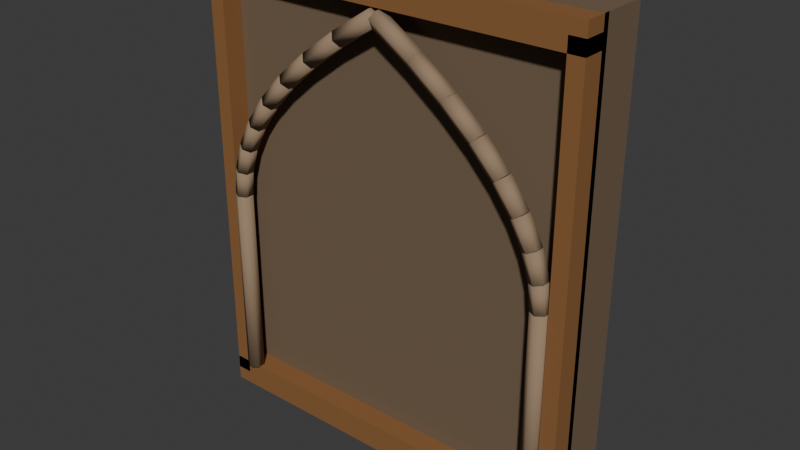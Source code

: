 # Source: roof_band_2m.blend  (saved by Blender 5.2.45; exported with 4.5.12 LTS)
import bpy
from mathutils import Matrix  # noqa: F401  (used for matrix-valued properties, if any)

bpy.ops.wm.read_factory_settings(use_empty=True)
scene = bpy.context.scene
scene.name = 'Scene'

# ---- collections
col_collection = bpy.data.collections.new('Collection'); scene.collection.children.link(col_collection)
col_kit_window_surround = bpy.data.collections.new('KIT_window_surround'); scene.collection.children.link(col_kit_window_surround)

# ---- materials (node trees are filled in below, after node groups)
mat_vault_light = bpy.data.materials.new('vault_light')
mat_vault_light.diffuse_color = (0.3095, 0.2159, 0.1384, 1.0)
mat_vault = bpy.data.materials.new('vault')
mat_vault.diffuse_color = (0.1779, 0.1248, 0.07819, 1.0)
mat_wood_dark = bpy.data.materials.new('wood_dark')
mat_wood_dark.diffuse_color = (0.2664, 0.1248, 0.04667, 1.0)

# ---- material node trees
mat_vault_light.use_nodes = True; mat_vault_light.node_tree.nodes.clear()
_N = mat_vault_light.node_tree.nodes; _L = mat_vault_light.node_tree.links
n0 = _N.new('ShaderNodeBsdfPrincipled'); n0.name = 'Principled BSDF'; n0.location = (-200, 100)
n0.inputs[0].default_value = (0.3095, 0.2159, 0.1384, 1.0)
n0.inputs[2].default_value = 0.94
n0.inputs[10].default_value = 0.005
n0.inputs[13].default_value = 0.15
n1 = _N.new('ShaderNodeOutputMaterial'); n1.name = 'Material Output'; n1.location = (200, 100)
_L.new(n0.outputs[0], n1.inputs[0])
n1.is_active_output = True
mat_vault.use_nodes = True; mat_vault.node_tree.nodes.clear()
_N = mat_vault.node_tree.nodes; _L = mat_vault.node_tree.links
n0 = _N.new('ShaderNodeBsdfPrincipled'); n0.name = 'Principled BSDF'; n0.location = (-200, 100)
n0.inputs[0].default_value = (0.1779, 0.1248, 0.07819, 1.0)
n0.inputs[2].default_value = 0.94
n0.inputs[10].default_value = 0.005
n0.inputs[13].default_value = 0.15
n1 = _N.new('ShaderNodeOutputMaterial'); n1.name = 'Material Output'; n1.location = (200, 100)
_L.new(n0.outputs[0], n1.inputs[0])
n1.is_active_output = True
mat_wood_dark.use_nodes = True; mat_wood_dark.node_tree.nodes.clear()
_N = mat_wood_dark.node_tree.nodes; _L = mat_wood_dark.node_tree.links
n0 = _N.new('ShaderNodeBsdfPrincipled'); n0.name = 'Principled BSDF'; n0.location = (-200, 100)
n0.inputs[0].default_value = (0.2664, 0.1248, 0.04667, 1.0)
n0.inputs[2].default_value = 0.94
n0.inputs[10].default_value = 0.005
n0.inputs[13].default_value = 0.15
n1 = _N.new('ShaderNodeOutputMaterial'); n1.name = 'Material Output'; n1.location = (200, 100)
_L.new(n0.outputs[0], n1.inputs[0])
n1.is_active_output = True

# ---- world
world_world = bpy.data.worlds.new('World'); scene.world = world_world
world_world.use_nodes = True; world_world.node_tree.nodes.clear()
_N = world_world.node_tree.nodes; _L = world_world.node_tree.links
n0 = _N.new('ShaderNodeOutputWorld'); n0.name = 'World Output'; n0.location = (200, 100)
n1 = _N.new('ShaderNodeBackground'); n1.name = 'Background'; n1.location = (-200, 100)
n1.inputs[0].default_value = (0.05088, 0.05088, 0.05088, 1.0)
_L.new(n1.outputs[0], n0.inputs[0])
n0.is_active_output = True
world_world.color = (0.05088, 0.05088, 0.05088)
world_world.sun_shadow_jitter_overblur = 0.0

# ---- meshes
me_pointed_timber_roof_rib = bpy.data.meshes.new('Pointed timber roof rib')
me_pointed_timber_roof_rib.from_pydata([(-0.875, -0.185, 0.14), (-0.914, -0.2075, 0.14), (-0.914, -0.2525, 0.14), (-0.875, -0.275, 0.14), (-0.836, -0.2525, 0.14), (-0.836, -0.2075, 0.14), (-0.875, -0.185, 1.15), (-0.914, -0.2075, 1.15), (-0.914, -0.2525, 1.15), (-0.875, -0.275, 1.15), (-0.836, -0.2525, 1.15), (-0.836, -0.2075, 1.15)], [], [(0, 1, 7, 6), (1, 2, 8, 7), (2, 3, 9, 8), (3, 4, 10, 9), (4, 5, 11, 10), (5, 0, 6, 11), (5, 4, 3, 2, 1, 0), (6, 7, 8, 9, 10, 11)])
me_pointed_timber_roof_rib.polygons.foreach_set('use_smooth', [True] * 8)
me_pointed_timber_roof_rib.materials.append(mat_vault_light)
me_pointed_timber_roof_rib.update()
me_pointed_timber_roof_rib_001 = bpy.data.meshes.new('Pointed timber roof rib.001')
me_pointed_timber_roof_rib_001.from_pydata([(-0.875, -0.275, 1.15), (-0.8362, -0.2525, 1.146), (-0.8362, -0.2075, 1.146), (-0.875, -0.185, 1.15), (-0.9138, -0.2075, 1.154), (-0.9138, -0.2525, 1.154), (-0.8613, -0.275, 1.284), (-0.8226, -0.2525, 1.28), (-0.8226, -0.2075, 1.28), (-0.8613, -0.185, 1.284), (-0.9001, -0.2075, 1.288), (-0.9001, -0.2525, 1.288)], [], [(0, 1, 7, 6), (1, 2, 8, 7), (2, 3, 9, 8), (3, 4, 10, 9), (4, 5, 11, 10), (5, 0, 6, 11), (5, 4, 3, 2, 1, 0), (6, 7, 8, 9, 10, 11)])
me_pointed_timber_roof_rib_001.polygons.foreach_set('use_smooth', [True] * 8)
me_pointed_timber_roof_rib_001.materials.append(mat_vault_light)
me_pointed_timber_roof_rib_001.update()
me_pointed_timber_roof_rib_002 = bpy.data.meshes.new('Pointed timber roof rib.002')
me_pointed_timber_roof_rib_002.from_pydata([(-0.8613, -0.275, 1.284), (-0.8241, -0.2525, 1.272), (-0.8241, -0.2075, 1.272), (-0.8613, -0.185, 1.284), (-0.8986, -0.2075, 1.295), (-0.8986, -0.2525, 1.295), (-0.8203, -0.275, 1.418), (-0.7831, -0.2525, 1.406), (-0.7831, -0.2075, 1.406), (-0.8203, -0.185, 1.418), (-0.8576, -0.2075, 1.429), (-0.8576, -0.2525, 1.429)], [], [(0, 1, 7, 6), (1, 2, 8, 7), (2, 3, 9, 8), (3, 4, 10, 9), (4, 5, 11, 10), (5, 0, 6, 11), (5, 4, 3, 2, 1, 0), (6, 7, 8, 9, 10, 11)])
me_pointed_timber_roof_rib_002.polygons.foreach_set('use_smooth', [True] * 8)
me_pointed_timber_roof_rib_002.materials.append(mat_vault_light)
me_pointed_timber_roof_rib_002.update()
me_pointed_timber_roof_rib_003 = bpy.data.meshes.new('Pointed timber roof rib.003')
me_pointed_timber_roof_rib_003.from_pydata([(-0.8203, -0.275, 1.418), (-0.7856, -0.2525, 1.4), (-0.7856, -0.2075, 1.4), (-0.8203, -0.185, 1.418), (-0.855, -0.2075, 1.435), (-0.855, -0.2525, 1.435), (-0.752, -0.275, 1.551), (-0.7173, -0.2525, 1.534), (-0.7173, -0.2075, 1.534), (-0.752, -0.185, 1.551), (-0.7867, -0.2075, 1.569), (-0.7867, -0.2525, 1.569)], [], [(0, 1, 7, 6), (1, 2, 8, 7), (2, 3, 9, 8), (3, 4, 10, 9), (4, 5, 11, 10), (5, 0, 6, 11), (5, 4, 3, 2, 1, 0), (6, 7, 8, 9, 10, 11)])
me_pointed_timber_roof_rib_003.polygons.foreach_set('use_smooth', [True] * 8)
me_pointed_timber_roof_rib_003.materials.append(mat_vault_light)
me_pointed_timber_roof_rib_003.update()
me_pointed_timber_roof_rib_004 = bpy.data.meshes.new('Pointed timber roof rib.004')
me_pointed_timber_roof_rib_004.from_pydata([(-0.752, -0.275, 1.551), (-0.7203, -0.2525, 1.529), (-0.7203, -0.2075, 1.529), (-0.752, -0.185, 1.551), (-0.7836, -0.2075, 1.574), (-0.7836, -0.2525, 1.574), (-0.6562, -0.275, 1.685), (-0.6246, -0.2525, 1.662), (-0.6246, -0.2075, 1.662), (-0.6562, -0.185, 1.685), (-0.6879, -0.2075, 1.708), (-0.6879, -0.2525, 1.708)], [], [(0, 1, 7, 6), (1, 2, 8, 7), (2, 3, 9, 8), (3, 4, 10, 9), (4, 5, 11, 10), (5, 0, 6, 11), (5, 4, 3, 2, 1, 0), (6, 7, 8, 9, 10, 11)])
me_pointed_timber_roof_rib_004.polygons.foreach_set('use_smooth', [True] * 8)
me_pointed_timber_roof_rib_004.materials.append(mat_vault_light)
me_pointed_timber_roof_rib_004.update()
me_pointed_timber_roof_rib_005 = bpy.data.meshes.new('Pointed timber roof rib.005')
me_pointed_timber_roof_rib_005.from_pydata([(-0.6562, -0.275, 1.685), (-0.6276, -0.2525, 1.659), (-0.6276, -0.2075, 1.659), (-0.6562, -0.185, 1.685), (-0.6849, -0.2075, 1.711), (-0.6849, -0.2525, 1.711), (-0.5332, -0.275, 1.819), (-0.5045, -0.2525, 1.792), (-0.5045, -0.2075, 1.792), (-0.5332, -0.185, 1.819), (-0.5619, -0.2075, 1.845), (-0.5619, -0.2525, 1.845)], [], [(0, 1, 7, 6), (1, 2, 8, 7), (2, 3, 9, 8), (3, 4, 10, 9), (4, 5, 11, 10), (5, 0, 6, 11), (5, 4, 3, 2, 1, 0), (6, 7, 8, 9, 10, 11)])
me_pointed_timber_roof_rib_005.polygons.foreach_set('use_smooth', [True] * 8)
me_pointed_timber_roof_rib_005.materials.append(mat_vault_light)
me_pointed_timber_roof_rib_005.update()
me_pointed_timber_roof_rib_006 = bpy.data.meshes.new('Pointed timber roof rib.006')
me_pointed_timber_roof_rib_006.from_pydata([(-0.5332, -0.275, 1.819), (-0.5073, -0.2525, 1.79), (-0.5073, -0.2075, 1.79), (-0.5332, -0.185, 1.819), (-0.5591, -0.2075, 1.848), (-0.5591, -0.2525, 1.848), (-0.3828, -0.275, 1.952), (-0.3569, -0.2525, 1.923), (-0.3569, -0.2075, 1.923), (-0.3828, -0.185, 1.952), (-0.4087, -0.2075, 1.982), (-0.4087, -0.2525, 1.982)], [], [(0, 1, 7, 6), (1, 2, 8, 7), (2, 3, 9, 8), (3, 4, 10, 9), (4, 5, 11, 10), (5, 0, 6, 11), (5, 4, 3, 2, 1, 0), (6, 7, 8, 9, 10, 11)])
me_pointed_timber_roof_rib_006.polygons.foreach_set('use_smooth', [True] * 8)
me_pointed_timber_roof_rib_006.materials.append(mat_vault_light)
me_pointed_timber_roof_rib_006.update()
me_pointed_timber_roof_rib_007 = bpy.data.meshes.new('Pointed timber roof rib.007')
me_pointed_timber_roof_rib_007.from_pydata([(-0.3828, -0.275, 1.952), (-0.3594, -0.2525, 1.921), (-0.3594, -0.2075, 1.921), (-0.3828, -0.185, 1.952), (-0.4062, -0.2075, 1.984), (-0.4062, -0.2525, 1.984), (-0.2051, -0.275, 2.086), (-0.1816, -0.2525, 2.055), (-0.1816, -0.2075, 2.055), (-0.2051, -0.185, 2.086), (-0.2285, -0.2075, 2.117), (-0.2285, -0.2525, 2.117)], [], [(0, 1, 7, 6), (1, 2, 8, 7), (2, 3, 9, 8), (3, 4, 10, 9), (4, 5, 11, 10), (5, 0, 6, 11), (5, 4, 3, 2, 1, 0), (6, 7, 8, 9, 10, 11)])
me_pointed_timber_roof_rib_007.polygons.foreach_set('use_smooth', [True] * 8)
me_pointed_timber_roof_rib_007.materials.append(mat_vault_light)
me_pointed_timber_roof_rib_007.update()
me_pointed_timber_roof_rib_008 = bpy.data.meshes.new('Pointed timber roof rib.008')
me_pointed_timber_roof_rib_008.from_pydata([(-0.2051, -0.275, 2.086), (-0.1838, -0.2525, 2.054), (-0.1838, -0.2075, 2.054), (-0.2051, -0.185, 2.086), (-0.2264, -0.2075, 2.119), (-0.2264, -0.2525, 2.119), (0.0, -0.275, 2.22), (0.02129, -0.2525, 2.187), (0.02129, -0.2075, 2.187), (3.01e-18, -0.185, 2.22), (-0.02129, -0.2075, 2.253), (-0.02129, -0.2525, 2.253)], [], [(0, 1, 7, 6), (1, 2, 8, 7), (2, 3, 9, 8), (3, 4, 10, 9), (4, 5, 11, 10), (5, 0, 6, 11), (5, 4, 3, 2, 1, 0), (6, 7, 8, 9, 10, 11)])
me_pointed_timber_roof_rib_008.polygons.foreach_set('use_smooth', [True] * 8)
me_pointed_timber_roof_rib_008.materials.append(mat_vault_light)
me_pointed_timber_roof_rib_008.update()
me_pointed_timber_roof_rib_009 = bpy.data.meshes.new('Pointed timber roof rib.009')
me_pointed_timber_roof_rib_009.from_pydata([(0.0, -0.275, 2.22), (-0.02129, -0.2525, 2.187), (-0.02129, -0.2075, 2.187), (-3.01e-18, -0.185, 2.22), (0.02129, -0.2075, 2.253), (0.02129, -0.2525, 2.253), (0.2051, -0.275, 2.086), (0.1838, -0.2525, 2.054), (0.1838, -0.2075, 2.054), (0.2051, -0.185, 2.086), (0.2264, -0.2075, 2.119), (0.2264, -0.2525, 2.119)], [], [(0, 1, 7, 6), (1, 2, 8, 7), (2, 3, 9, 8), (3, 4, 10, 9), (4, 5, 11, 10), (5, 0, 6, 11), (5, 4, 3, 2, 1, 0), (6, 7, 8, 9, 10, 11)])
me_pointed_timber_roof_rib_009.polygons.foreach_set('use_smooth', [True] * 8)
me_pointed_timber_roof_rib_009.materials.append(mat_vault_light)
me_pointed_timber_roof_rib_009.update()
me_pointed_timber_roof_rib_010 = bpy.data.meshes.new('Pointed timber roof rib.010')
me_pointed_timber_roof_rib_010.from_pydata([(0.2051, -0.275, 2.086), (0.1816, -0.2525, 2.055), (0.1816, -0.2075, 2.055), (0.2051, -0.185, 2.086), (0.2285, -0.2075, 2.117), (0.2285, -0.2525, 2.117), (0.3828, -0.275, 1.952), (0.3594, -0.2525, 1.921), (0.3594, -0.2075, 1.921), (0.3828, -0.185, 1.952), (0.4062, -0.2075, 1.984), (0.4062, -0.2525, 1.984)], [], [(0, 1, 7, 6), (1, 2, 8, 7), (2, 3, 9, 8), (3, 4, 10, 9), (4, 5, 11, 10), (5, 0, 6, 11), (5, 4, 3, 2, 1, 0), (6, 7, 8, 9, 10, 11)])
me_pointed_timber_roof_rib_010.polygons.foreach_set('use_smooth', [True] * 8)
me_pointed_timber_roof_rib_010.materials.append(mat_vault_light)
me_pointed_timber_roof_rib_010.update()
me_pointed_timber_roof_rib_011 = bpy.data.meshes.new('Pointed timber roof rib.011')
me_pointed_timber_roof_rib_011.from_pydata([(0.3828, -0.275, 1.952), (0.3569, -0.2525, 1.923), (0.3569, -0.2075, 1.923), (0.3828, -0.185, 1.952), (0.4087, -0.2075, 1.982), (0.4087, -0.2525, 1.982), (0.5332, -0.275, 1.819), (0.5073, -0.2525, 1.79), (0.5073, -0.2075, 1.79), (0.5332, -0.185, 1.819), (0.5591, -0.2075, 1.848), (0.5591, -0.2525, 1.848)], [], [(0, 1, 7, 6), (1, 2, 8, 7), (2, 3, 9, 8), (3, 4, 10, 9), (4, 5, 11, 10), (5, 0, 6, 11), (5, 4, 3, 2, 1, 0), (6, 7, 8, 9, 10, 11)])
me_pointed_timber_roof_rib_011.polygons.foreach_set('use_smooth', [True] * 8)
me_pointed_timber_roof_rib_011.materials.append(mat_vault_light)
me_pointed_timber_roof_rib_011.update()
me_pointed_timber_roof_rib_012 = bpy.data.meshes.new('Pointed timber roof rib.012')
me_pointed_timber_roof_rib_012.from_pydata([(0.5332, -0.275, 1.819), (0.5045, -0.2525, 1.792), (0.5045, -0.2075, 1.792), (0.5332, -0.185, 1.819), (0.5619, -0.2075, 1.845), (0.5619, -0.2525, 1.845), (0.6562, -0.275, 1.685), (0.6276, -0.2525, 1.659), (0.6276, -0.2075, 1.659), (0.6562, -0.185, 1.685), (0.6849, -0.2075, 1.711), (0.6849, -0.2525, 1.711)], [], [(0, 1, 7, 6), (1, 2, 8, 7), (2, 3, 9, 8), (3, 4, 10, 9), (4, 5, 11, 10), (5, 0, 6, 11), (5, 4, 3, 2, 1, 0), (6, 7, 8, 9, 10, 11)])
me_pointed_timber_roof_rib_012.polygons.foreach_set('use_smooth', [True] * 8)
me_pointed_timber_roof_rib_012.materials.append(mat_vault_light)
me_pointed_timber_roof_rib_012.update()
me_pointed_timber_roof_rib_013 = bpy.data.meshes.new('Pointed timber roof rib.013')
me_pointed_timber_roof_rib_013.from_pydata([(0.6562, -0.275, 1.685), (0.6246, -0.2525, 1.662), (0.6246, -0.2075, 1.662), (0.6562, -0.185, 1.685), (0.6879, -0.2075, 1.708), (0.6879, -0.2525, 1.708), (0.752, -0.275, 1.551), (0.7203, -0.2525, 1.529), (0.7203, -0.2075, 1.529), (0.752, -0.185, 1.551), (0.7836, -0.2075, 1.574), (0.7836, -0.2525, 1.574)], [], [(0, 1, 7, 6), (1, 2, 8, 7), (2, 3, 9, 8), (3, 4, 10, 9), (4, 5, 11, 10), (5, 0, 6, 11), (5, 4, 3, 2, 1, 0), (6, 7, 8, 9, 10, 11)])
me_pointed_timber_roof_rib_013.polygons.foreach_set('use_smooth', [True] * 8)
me_pointed_timber_roof_rib_013.materials.append(mat_vault_light)
me_pointed_timber_roof_rib_013.update()
me_pointed_timber_roof_rib_014 = bpy.data.meshes.new('Pointed timber roof rib.014')
me_pointed_timber_roof_rib_014.from_pydata([(0.752, -0.275, 1.551), (0.7173, -0.2525, 1.534), (0.7173, -0.2075, 1.534), (0.752, -0.185, 1.551), (0.7867, -0.2075, 1.569), (0.7867, -0.2525, 1.569), (0.8203, -0.275, 1.418), (0.7856, -0.2525, 1.4), (0.7856, -0.2075, 1.4), (0.8203, -0.185, 1.418), (0.855, -0.2075, 1.435), (0.855, -0.2525, 1.435)], [], [(0, 1, 7, 6), (1, 2, 8, 7), (2, 3, 9, 8), (3, 4, 10, 9), (4, 5, 11, 10), (5, 0, 6, 11), (5, 4, 3, 2, 1, 0), (6, 7, 8, 9, 10, 11)])
me_pointed_timber_roof_rib_014.polygons.foreach_set('use_smooth', [True] * 8)
me_pointed_timber_roof_rib_014.materials.append(mat_vault_light)
me_pointed_timber_roof_rib_014.update()
me_pointed_timber_roof_rib_015 = bpy.data.meshes.new('Pointed timber roof rib.015')
me_pointed_timber_roof_rib_015.from_pydata([(0.8203, -0.275, 1.418), (0.7831, -0.2525, 1.406), (0.7831, -0.2075, 1.406), (0.8203, -0.185, 1.418), (0.8576, -0.2075, 1.429), (0.8576, -0.2525, 1.429), (0.8613, -0.275, 1.284), (0.8241, -0.2525, 1.272), (0.8241, -0.2075, 1.272), (0.8613, -0.185, 1.284), (0.8986, -0.2075, 1.295), (0.8986, -0.2525, 1.295)], [], [(0, 1, 7, 6), (1, 2, 8, 7), (2, 3, 9, 8), (3, 4, 10, 9), (4, 5, 11, 10), (5, 0, 6, 11), (5, 4, 3, 2, 1, 0), (6, 7, 8, 9, 10, 11)])
me_pointed_timber_roof_rib_015.polygons.foreach_set('use_smooth', [True] * 8)
me_pointed_timber_roof_rib_015.materials.append(mat_vault_light)
me_pointed_timber_roof_rib_015.update()
me_pointed_timber_roof_rib_016 = bpy.data.meshes.new('Pointed timber roof rib.016')
me_pointed_timber_roof_rib_016.from_pydata([(0.8613, -0.275, 1.284), (0.8226, -0.2525, 1.28), (0.8226, -0.2075, 1.28), (0.8613, -0.185, 1.284), (0.9001, -0.2075, 1.288), (0.9001, -0.2525, 1.288), (0.875, -0.275, 1.15), (0.8362, -0.2525, 1.146), (0.8362, -0.2075, 1.146), (0.875, -0.185, 1.15), (0.9138, -0.2075, 1.154), (0.9138, -0.2525, 1.154)], [], [(0, 1, 7, 6), (1, 2, 8, 7), (2, 3, 9, 8), (3, 4, 10, 9), (4, 5, 11, 10), (5, 0, 6, 11), (5, 4, 3, 2, 1, 0), (6, 7, 8, 9, 10, 11)])
me_pointed_timber_roof_rib_016.polygons.foreach_set('use_smooth', [True] * 8)
me_pointed_timber_roof_rib_016.materials.append(mat_vault_light)
me_pointed_timber_roof_rib_016.update()
me_pointed_timber_roof_rib_017 = bpy.data.meshes.new('Pointed timber roof rib.017')
me_pointed_timber_roof_rib_017.from_pydata([(0.875, -0.275, 1.15), (0.836, -0.2525, 1.15), (0.836, -0.2075, 1.15), (0.875, -0.185, 1.15), (0.914, -0.2075, 1.15), (0.914, -0.2525, 1.15), (0.875, -0.275, 0.14), (0.836, -0.2525, 0.14), (0.836, -0.2075, 0.14), (0.875, -0.185, 0.14), (0.914, -0.2075, 0.14), (0.914, -0.2525, 0.14)], [], [(0, 1, 7, 6), (1, 2, 8, 7), (2, 3, 9, 8), (3, 4, 10, 9), (4, 5, 11, 10), (5, 0, 6, 11), (5, 4, 3, 2, 1, 0), (6, 7, 8, 9, 10, 11)])
me_pointed_timber_roof_rib_017.polygons.foreach_set('use_smooth', [True] * 8)
me_pointed_timber_roof_rib_017.materials.append(mat_vault_light)
me_pointed_timber_roof_rib_017.update()
me_cube_114 = bpy.data.meshes.new('Cube.114')
me_cube_114.from_pydata([(-1.0, -0.13, -1.2), (-1.0, -0.13, 1.2), (-1.0, 0.13, -1.2), (-1.0, 0.13, 1.2), (1.0, -0.13, -1.2), (1.0, -0.13, 1.2), (1.0, 0.13, -1.2), (1.0, 0.13, 1.2)], [], [(0, 1, 3, 2), (2, 3, 7, 6), (6, 7, 5, 4), (4, 5, 1, 0), (2, 6, 4, 0), (7, 3, 1, 5)])
_uv = me_cube_114.uv_layers.new(name='UVMap')
_uv.uv.foreach_set('vector', [0.375, 0.0, 0.625, 0.0, 0.625, 0.25, 0.375, 0.25, 0.375, 0.25, 0.625, 0.25, 0.625, 0.5, 0.375, 0.5, 0.375, 0.5, 0.625, 0.5, 0.625, 0.75, 0.375, 0.75, 0.375, 0.75, 0.625, 0.75, 0.625, 1.0, 0.375, 1.0, 0.125, 0.5, 0.375, 0.5, 0.375, 0.75, 0.125, 0.75, 0.625, 0.5, 0.875, 0.5, 0.875, 0.75, 0.625, 0.75])
me_cube_114.materials.append(mat_vault)
me_cube_114.update()
me_cube_130 = bpy.data.meshes.new('Cube.130')
me_cube_130.from_pydata([(-1.0, -0.07, -0.07), (-1.0, -0.07, 0.07), (-1.0, 0.07, -0.07), (-1.0, 0.07, 0.07), (1.0, -0.07, -0.07), (1.0, -0.07, 0.07), (1.0, 0.07, -0.07), (1.0, 0.07, 0.07)], [], [(0, 1, 3, 2), (2, 3, 7, 6), (6, 7, 5, 4), (4, 5, 1, 0), (2, 6, 4, 0), (7, 3, 1, 5)])
_uv = me_cube_130.uv_layers.new(name='UVMap')
_uv.uv.foreach_set('vector', [0.375, 0.0, 0.625, 0.0, 0.625, 0.25, 0.375, 0.25, 0.375, 0.25, 0.625, 0.25, 0.625, 0.5, 0.375, 0.5, 0.375, 0.5, 0.625, 0.5, 0.625, 0.75, 0.375, 0.75, 0.375, 0.75, 0.625, 0.75, 0.625, 1.0, 0.375, 1.0, 0.125, 0.5, 0.375, 0.5, 0.375, 0.75, 0.125, 0.75, 0.625, 0.5, 0.875, 0.5, 0.875, 0.75, 0.625, 0.75])
me_cube_130.materials.append(mat_wood_dark)
me_cube_130.update()
me_cube_131 = bpy.data.meshes.new('Cube.131')
me_cube_131.from_pydata([(-1.0, -0.07, -0.07), (-1.0, -0.07, 0.07), (-1.0, 0.07, -0.07), (-1.0, 0.07, 0.07), (1.0, -0.07, -0.07), (1.0, -0.07, 0.07), (1.0, 0.07, -0.07), (1.0, 0.07, 0.07)], [], [(0, 1, 3, 2), (2, 3, 7, 6), (6, 7, 5, 4), (4, 5, 1, 0), (2, 6, 4, 0), (7, 3, 1, 5)])
_uv = me_cube_131.uv_layers.new(name='UVMap')
_uv.uv.foreach_set('vector', [0.375, 0.0, 0.625, 0.0, 0.625, 0.25, 0.375, 0.25, 0.375, 0.25, 0.625, 0.25, 0.625, 0.5, 0.375, 0.5, 0.375, 0.5, 0.625, 0.5, 0.625, 0.75, 0.375, 0.75, 0.375, 0.75, 0.625, 0.75, 0.625, 1.0, 0.375, 1.0, 0.125, 0.5, 0.375, 0.5, 0.375, 0.75, 0.125, 0.75, 0.625, 0.5, 0.875, 0.5, 0.875, 0.75, 0.625, 0.75])
me_cube_131.materials.append(mat_wood_dark)
me_cube_131.update()
me_cube_132 = bpy.data.meshes.new('Cube.132')
me_cube_132.from_pydata([(-0.04, -0.07, -1.13), (-0.04, -0.07, 1.13), (-0.04, 0.07, -1.13), (-0.04, 0.07, 1.13), (0.04, -0.07, -1.13), (0.04, -0.07, 1.13), (0.04, 0.07, -1.13), (0.04, 0.07, 1.13)], [], [(0, 1, 3, 2), (2, 3, 7, 6), (6, 7, 5, 4), (4, 5, 1, 0), (2, 6, 4, 0), (7, 3, 1, 5)])
_uv = me_cube_132.uv_layers.new(name='UVMap')
_uv.uv.foreach_set('vector', [0.375, 0.0, 0.625, 0.0, 0.625, 0.25, 0.375, 0.25, 0.375, 0.25, 0.625, 0.25, 0.625, 0.5, 0.375, 0.5, 0.375, 0.5, 0.625, 0.5, 0.625, 0.75, 0.375, 0.75, 0.375, 0.75, 0.625, 0.75, 0.625, 1.0, 0.375, 1.0, 0.125, 0.5, 0.375, 0.5, 0.375, 0.75, 0.125, 0.75, 0.625, 0.5, 0.875, 0.5, 0.875, 0.75, 0.625, 0.75])
me_cube_132.materials.append(mat_wood_dark)
me_cube_132.update()
me_cube_133 = bpy.data.meshes.new('Cube.133')
me_cube_133.from_pydata([(-0.04, -0.07, -1.13), (-0.04, -0.07, 1.13), (-0.04, 0.07, -1.13), (-0.04, 0.07, 1.13), (0.04, -0.07, -1.13), (0.04, -0.07, 1.13), (0.04, 0.07, -1.13), (0.04, 0.07, 1.13)], [], [(0, 1, 3, 2), (2, 3, 7, 6), (6, 7, 5, 4), (4, 5, 1, 0), (2, 6, 4, 0), (7, 3, 1, 5)])
_uv = me_cube_133.uv_layers.new(name='UVMap')
_uv.uv.foreach_set('vector', [0.375, 0.0, 0.625, 0.0, 0.625, 0.25, 0.375, 0.25, 0.375, 0.25, 0.625, 0.25, 0.625, 0.5, 0.375, 0.5, 0.375, 0.5, 0.625, 0.5, 0.625, 0.75, 0.375, 0.75, 0.375, 0.75, 0.625, 0.75, 0.625, 1.0, 0.375, 1.0, 0.125, 0.5, 0.375, 0.5, 0.375, 0.75, 0.125, 0.75, 0.625, 0.5, 0.875, 0.5, 0.875, 0.75, 0.625, 0.75])
me_cube_133.materials.append(mat_wood_dark)
me_cube_133.update()

# ---- objects
ob_roof_band_2m___installation_pivot = bpy.data.objects.new('roof_band_2m / installation pivot', None)
ob_pointed_timber_roof_rib = bpy.data.objects.new('Pointed timber roof rib', me_pointed_timber_roof_rib)
ob_pointed_timber_roof_rib_001 = bpy.data.objects.new('Pointed timber roof rib.001', me_pointed_timber_roof_rib_001)
ob_pointed_timber_roof_rib_002 = bpy.data.objects.new('Pointed timber roof rib.002', me_pointed_timber_roof_rib_002)
ob_pointed_timber_roof_rib_003 = bpy.data.objects.new('Pointed timber roof rib.003', me_pointed_timber_roof_rib_003)
ob_pointed_timber_roof_rib_004 = bpy.data.objects.new('Pointed timber roof rib.004', me_pointed_timber_roof_rib_004)
ob_pointed_timber_roof_rib_005 = bpy.data.objects.new('Pointed timber roof rib.005', me_pointed_timber_roof_rib_005)
ob_pointed_timber_roof_rib_006 = bpy.data.objects.new('Pointed timber roof rib.006', me_pointed_timber_roof_rib_006)
ob_pointed_timber_roof_rib_007 = bpy.data.objects.new('Pointed timber roof rib.007', me_pointed_timber_roof_rib_007)
ob_pointed_timber_roof_rib_008 = bpy.data.objects.new('Pointed timber roof rib.008', me_pointed_timber_roof_rib_008)
ob_pointed_timber_roof_rib_009 = bpy.data.objects.new('Pointed timber roof rib.009', me_pointed_timber_roof_rib_009)
ob_pointed_timber_roof_rib_010 = bpy.data.objects.new('Pointed timber roof rib.010', me_pointed_timber_roof_rib_010)
ob_pointed_timber_roof_rib_011 = bpy.data.objects.new('Pointed timber roof rib.011', me_pointed_timber_roof_rib_011)
ob_pointed_timber_roof_rib_012 = bpy.data.objects.new('Pointed timber roof rib.012', me_pointed_timber_roof_rib_012)
ob_pointed_timber_roof_rib_013 = bpy.data.objects.new('Pointed timber roof rib.013', me_pointed_timber_roof_rib_013)
ob_pointed_timber_roof_rib_014 = bpy.data.objects.new('Pointed timber roof rib.014', me_pointed_timber_roof_rib_014)
ob_pointed_timber_roof_rib_015 = bpy.data.objects.new('Pointed timber roof rib.015', me_pointed_timber_roof_rib_015)
ob_pointed_timber_roof_rib_016 = bpy.data.objects.new('Pointed timber roof rib.016', me_pointed_timber_roof_rib_016)
ob_pointed_timber_roof_rib_017 = bpy.data.objects.new('Pointed timber roof rib.017', me_pointed_timber_roof_rib_017)
ob_modular_dark_upper_band = bpy.data.objects.new('Modular dark upper band', me_cube_114)
ob_continuous_timber_fascia = bpy.data.objects.new('Continuous timber fascia', me_cube_130)
ob_continuous_timber_fascia_001 = bpy.data.objects.new('Continuous timber fascia.001', me_cube_131)
ob_paired_half_seam_upright = bpy.data.objects.new('Paired half seam upright', me_cube_132)
ob_paired_half_seam_upright_001 = bpy.data.objects.new('Paired half seam upright.001', me_cube_133)

# ---- transforms, parenting, visibility, modifiers, constraints
ob_roof_band_2m___installation_pivot.location = (0.0, 0.0, 0.0)
ob_pointed_timber_roof_rib.parent = ob_roof_band_2m___installation_pivot
ob_pointed_timber_roof_rib.location = (0.0, 0.0, 0.0)
ob_pointed_timber_roof_rib_001.parent = ob_roof_band_2m___installation_pivot
ob_pointed_timber_roof_rib_001.location = (0.0, 0.0, 0.0)
ob_pointed_timber_roof_rib_002.parent = ob_roof_band_2m___installation_pivot
ob_pointed_timber_roof_rib_002.location = (0.0, 0.0, 0.0)
ob_pointed_timber_roof_rib_003.parent = ob_roof_band_2m___installation_pivot
ob_pointed_timber_roof_rib_003.location = (0.0, 0.0, 0.0)
ob_pointed_timber_roof_rib_004.parent = ob_roof_band_2m___installation_pivot
ob_pointed_timber_roof_rib_004.location = (0.0, 0.0, 0.0)
ob_pointed_timber_roof_rib_005.parent = ob_roof_band_2m___installation_pivot
ob_pointed_timber_roof_rib_005.location = (0.0, 0.0, 0.0)
ob_pointed_timber_roof_rib_006.parent = ob_roof_band_2m___installation_pivot
ob_pointed_timber_roof_rib_006.location = (0.0, 0.0, 0.0)
ob_pointed_timber_roof_rib_007.parent = ob_roof_band_2m___installation_pivot
ob_pointed_timber_roof_rib_007.location = (0.0, 0.0, 0.0)
ob_pointed_timber_roof_rib_008.parent = ob_roof_band_2m___installation_pivot
ob_pointed_timber_roof_rib_008.location = (0.0, 0.0, 0.0)
ob_pointed_timber_roof_rib_009.parent = ob_roof_band_2m___installation_pivot
ob_pointed_timber_roof_rib_009.location = (0.0, 0.0, 0.0)
ob_pointed_timber_roof_rib_010.parent = ob_roof_band_2m___installation_pivot
ob_pointed_timber_roof_rib_010.location = (0.0, 0.0, 0.0)
ob_pointed_timber_roof_rib_011.parent = ob_roof_band_2m___installation_pivot
ob_pointed_timber_roof_rib_011.location = (0.0, 0.0, 0.0)
ob_pointed_timber_roof_rib_012.parent = ob_roof_band_2m___installation_pivot
ob_pointed_timber_roof_rib_012.location = (0.0, 0.0, 0.0)
ob_pointed_timber_roof_rib_013.parent = ob_roof_band_2m___installation_pivot
ob_pointed_timber_roof_rib_013.location = (0.0, 0.0, 0.0)
ob_pointed_timber_roof_rib_014.parent = ob_roof_band_2m___installation_pivot
ob_pointed_timber_roof_rib_014.location = (0.0, 0.0, 0.0)
ob_pointed_timber_roof_rib_015.parent = ob_roof_band_2m___installation_pivot
ob_pointed_timber_roof_rib_015.location = (0.0, 0.0, 0.0)
ob_pointed_timber_roof_rib_016.parent = ob_roof_band_2m___installation_pivot
ob_pointed_timber_roof_rib_016.location = (0.0, 0.0, 0.0)
ob_pointed_timber_roof_rib_017.parent = ob_roof_band_2m___installation_pivot
ob_pointed_timber_roof_rib_017.location = (0.0, 0.0, 0.0)
ob_modular_dark_upper_band.parent = ob_roof_band_2m___installation_pivot
ob_modular_dark_upper_band.location = (0.0, 0.0, 1.2)
ob_continuous_timber_fascia.parent = ob_roof_band_2m___installation_pivot
ob_continuous_timber_fascia.location = (0.0, -0.17, 0.07)
ob_continuous_timber_fascia_001.parent = ob_roof_band_2m___installation_pivot
ob_continuous_timber_fascia_001.location = (0.0, -0.17, 2.33)
ob_paired_half_seam_upright.parent = ob_roof_band_2m___installation_pivot
ob_paired_half_seam_upright.location = (-0.96, -0.17, 1.2)
ob_paired_half_seam_upright_001.parent = ob_roof_band_2m___installation_pivot
ob_paired_half_seam_upright_001.location = (0.96, -0.17, 1.2)

# ---- collection membership
scene.collection.objects.link(ob_roof_band_2m___installation_pivot)
scene.collection.objects.link(ob_pointed_timber_roof_rib)
scene.collection.objects.link(ob_pointed_timber_roof_rib_001)
scene.collection.objects.link(ob_pointed_timber_roof_rib_002)
scene.collection.objects.link(ob_pointed_timber_roof_rib_003)
scene.collection.objects.link(ob_pointed_timber_roof_rib_004)
scene.collection.objects.link(ob_pointed_timber_roof_rib_005)
scene.collection.objects.link(ob_pointed_timber_roof_rib_006)
scene.collection.objects.link(ob_pointed_timber_roof_rib_007)
scene.collection.objects.link(ob_pointed_timber_roof_rib_008)
scene.collection.objects.link(ob_pointed_timber_roof_rib_009)
scene.collection.objects.link(ob_pointed_timber_roof_rib_010)
scene.collection.objects.link(ob_pointed_timber_roof_rib_011)
scene.collection.objects.link(ob_pointed_timber_roof_rib_012)
scene.collection.objects.link(ob_pointed_timber_roof_rib_013)
scene.collection.objects.link(ob_pointed_timber_roof_rib_014)
scene.collection.objects.link(ob_pointed_timber_roof_rib_015)
scene.collection.objects.link(ob_pointed_timber_roof_rib_016)
scene.collection.objects.link(ob_pointed_timber_roof_rib_017)
col_collection.objects.link(ob_modular_dark_upper_band)
col_collection.objects.link(ob_continuous_timber_fascia)
col_collection.objects.link(ob_continuous_timber_fascia_001)
col_collection.objects.link(ob_paired_half_seam_upright)
col_collection.objects.link(ob_paired_half_seam_upright_001)

# ---- scene / render settings (as saved in the file)
scene.frame_start = 1; scene.frame_end = 250; scene.frame_set(1)
scene.render.engine = 'BLENDER_EEVEE_NEXT'
scene.render.bake_bias = 0.0
scene.render.bake_samples = 0
scene.render.compositor_device = 'GPU'
scene.eevee.use_volume_custom_range = False
scene.eevee.fast_gi_thickness_near = 0.1
scene.eevee.fast_gi_thickness_far = 0.0
scene.eevee.ray_tracing_options.screen_trace_thickness = 0.1
bpy.context.view_layer.update()

# ---- added for rendering (the .blend has no active camera and no usable light): camera, sun
cam_auto = bpy.data.cameras.new('AutoCamera')
cam_auto.lens = 50.0
cam_auto.sensor_width = 36.0
cam_auto.clip_end = 1000.0
ob_auto_camera = bpy.data.objects.new('AutoCamera', cam_auto)
scene.collection.objects.link(ob_auto_camera)
ob_auto_camera.location = (2.91468, -3.57012, 3.53175)
ob_auto_camera.rotation_euler = (1.09748, -7.21219e-08, 0.694738)
scene.camera = ob_auto_camera
light_auto_sun = bpy.data.lights.new('AutoSun', 'SUN')
light_auto_sun.energy = 3.0
light_auto_sun.angle = 0.0523599
ob_auto_sun = bpy.data.objects.new('AutoSun', light_auto_sun)
scene.collection.objects.link(ob_auto_sun)
ob_auto_sun.rotation_euler = (0.872665, 0.174533, 0.523599)
bpy.context.view_layer.update()

